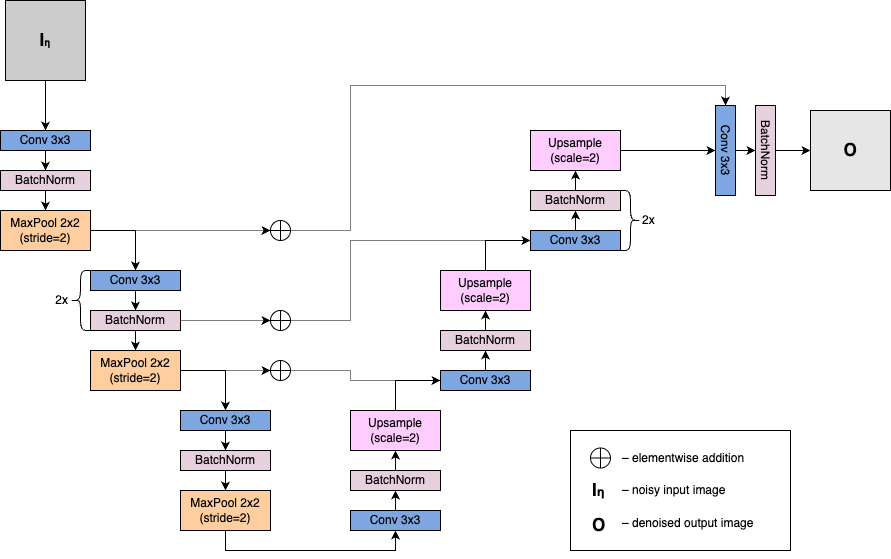

The diagram above was exported from draw.io. Its source (the exported page's mxGraphModel, read from the mxfile embedded in the PNG):
<mxGraphModel dx="1026" dy="743" grid="1" gridSize="10" guides="1" tooltips="1" connect="1" arrows="1" fold="1" page="1" pageScale="1" pageWidth="1169" pageHeight="827" math="0" shadow="0">
  <root>
    <mxCell id="0" />
    <mxCell id="1" parent="0" />
    <mxCell id="wU_p54KOsM-9FGY4Zri3-61" value="" style="rounded=0;whiteSpace=wrap;html=1;" parent="1" vertex="1">
      <mxGeometry x="820" y="480" width="220" height="120" as="geometry" />
    </mxCell>
    <mxCell id="wU_p54KOsM-9FGY4Zri3-31" style="edgeStyle=orthogonalEdgeStyle;rounded=0;orthogonalLoop=1;jettySize=auto;html=1;exitX=0.5;exitY=1;exitDx=0;exitDy=0;entryX=0.5;entryY=0;entryDx=0;entryDy=0;" parent="1" source="wU_p54KOsM-9FGY4Zri3-1" target="wU_p54KOsM-9FGY4Zri3-3" edge="1">
      <mxGeometry relative="1" as="geometry" />
    </mxCell>
    <mxCell id="wU_p54KOsM-9FGY4Zri3-1" value="Conv 3x3" style="rounded=0;whiteSpace=wrap;html=1;fillColor=#7EA6E0;" parent="1" vertex="1">
      <mxGeometry x="250" y="180" width="90" height="20" as="geometry" />
    </mxCell>
    <mxCell id="wU_p54KOsM-9FGY4Zri3-33" style="edgeStyle=orthogonalEdgeStyle;rounded=0;orthogonalLoop=1;jettySize=auto;html=1;exitX=1;exitY=0.5;exitDx=0;exitDy=0;" parent="1" source="wU_p54KOsM-9FGY4Zri3-2" target="wU_p54KOsM-9FGY4Zri3-4" edge="1">
      <mxGeometry relative="1" as="geometry" />
    </mxCell>
    <mxCell id="Gjm0FWcTKaeXPglogQn7-4" style="edgeStyle=orthogonalEdgeStyle;rounded=0;orthogonalLoop=1;jettySize=auto;html=1;exitX=1;exitY=0.5;exitDx=0;exitDy=0;entryX=0;entryY=0.5;entryDx=0;entryDy=0;dashed=1;dashPattern=1 1;" parent="1" source="Gjm0FWcTKaeXPglogQn7-5" target="wU_p54KOsM-9FGY4Zri3-24" edge="1">
      <mxGeometry relative="1" as="geometry">
        <Array as="points">
          <mxPoint x="600" y="280" />
          <mxPoint x="600" y="135" />
          <mxPoint x="975" y="135" />
        </Array>
      </mxGeometry>
    </mxCell>
    <mxCell id="wU_p54KOsM-9FGY4Zri3-2" value="MaxPool 2x2&lt;div&gt;(stride=2)&lt;/div&gt;" style="rounded=0;whiteSpace=wrap;html=1;fillColor=#FFCE9F;" parent="1" vertex="1">
      <mxGeometry x="250" y="260" width="90" height="40" as="geometry" />
    </mxCell>
    <mxCell id="wU_p54KOsM-9FGY4Zri3-32" style="edgeStyle=orthogonalEdgeStyle;rounded=0;orthogonalLoop=1;jettySize=auto;html=1;exitX=0.5;exitY=1;exitDx=0;exitDy=0;entryX=0.5;entryY=0;entryDx=0;entryDy=0;" parent="1" source="wU_p54KOsM-9FGY4Zri3-3" target="wU_p54KOsM-9FGY4Zri3-2" edge="1">
      <mxGeometry relative="1" as="geometry" />
    </mxCell>
    <mxCell id="wU_p54KOsM-9FGY4Zri3-3" value="BatchNorm" style="rounded=0;whiteSpace=wrap;html=1;fillColor=#E6D0DE;" parent="1" vertex="1">
      <mxGeometry x="250" y="220" width="90" height="20" as="geometry" />
    </mxCell>
    <mxCell id="wU_p54KOsM-9FGY4Zri3-34" style="edgeStyle=orthogonalEdgeStyle;rounded=0;orthogonalLoop=1;jettySize=auto;html=1;exitX=0.5;exitY=1;exitDx=0;exitDy=0;entryX=0.5;entryY=0;entryDx=0;entryDy=0;" parent="1" source="wU_p54KOsM-9FGY4Zri3-4" target="wU_p54KOsM-9FGY4Zri3-5" edge="1">
      <mxGeometry relative="1" as="geometry" />
    </mxCell>
    <mxCell id="wU_p54KOsM-9FGY4Zri3-4" value="Conv 3x3" style="rounded=0;whiteSpace=wrap;html=1;fillColor=#7EA6E0;" parent="1" vertex="1">
      <mxGeometry x="340" y="320" width="90" height="20" as="geometry" />
    </mxCell>
    <mxCell id="wU_p54KOsM-9FGY4Zri3-35" style="edgeStyle=orthogonalEdgeStyle;rounded=0;orthogonalLoop=1;jettySize=auto;html=1;exitX=0.5;exitY=1;exitDx=0;exitDy=0;entryX=0.5;entryY=0;entryDx=0;entryDy=0;" parent="1" source="wU_p54KOsM-9FGY4Zri3-5" target="wU_p54KOsM-9FGY4Zri3-7" edge="1">
      <mxGeometry relative="1" as="geometry" />
    </mxCell>
    <mxCell id="Gjm0FWcTKaeXPglogQn7-3" style="edgeStyle=orthogonalEdgeStyle;rounded=0;orthogonalLoop=1;jettySize=auto;html=1;exitX=1;exitY=0.5;exitDx=0;exitDy=0;entryX=0;entryY=0.5;entryDx=0;entryDy=0;dashed=1;dashPattern=1 1;" parent="1" source="Gjm0FWcTKaeXPglogQn7-7" target="wU_p54KOsM-9FGY4Zri3-20" edge="1">
      <mxGeometry relative="1" as="geometry">
        <Array as="points">
          <mxPoint x="600" y="370" />
          <mxPoint x="600" y="290" />
        </Array>
      </mxGeometry>
    </mxCell>
    <mxCell id="wU_p54KOsM-9FGY4Zri3-5" value="BatchNorm" style="rounded=0;whiteSpace=wrap;html=1;fillColor=#E6D0DE;" parent="1" vertex="1">
      <mxGeometry x="340" y="360" width="90" height="20" as="geometry" />
    </mxCell>
    <mxCell id="wU_p54KOsM-9FGY4Zri3-6" value="2x" style="shape=curlyBracket;whiteSpace=wrap;html=1;rounded=1;labelPosition=left;verticalLabelPosition=middle;align=right;verticalAlign=middle;" parent="1" vertex="1">
      <mxGeometry x="320" y="320" width="20" height="60" as="geometry" />
    </mxCell>
    <mxCell id="wU_p54KOsM-9FGY4Zri3-36" style="edgeStyle=orthogonalEdgeStyle;rounded=0;orthogonalLoop=1;jettySize=auto;html=1;exitX=1;exitY=0.5;exitDx=0;exitDy=0;entryX=0.5;entryY=0;entryDx=0;entryDy=0;" parent="1" source="wU_p54KOsM-9FGY4Zri3-7" target="wU_p54KOsM-9FGY4Zri3-8" edge="1">
      <mxGeometry relative="1" as="geometry" />
    </mxCell>
    <mxCell id="Gjm0FWcTKaeXPglogQn7-2" style="edgeStyle=orthogonalEdgeStyle;rounded=0;orthogonalLoop=1;jettySize=auto;html=1;exitX=1;exitY=0.5;exitDx=0;exitDy=0;entryX=0;entryY=0.5;entryDx=0;entryDy=0;dashed=1;dashPattern=1 1;" parent="1" source="Gjm0FWcTKaeXPglogQn7-9" target="wU_p54KOsM-9FGY4Zri3-14" edge="1">
      <mxGeometry relative="1" as="geometry">
        <Array as="points">
          <mxPoint x="600" y="420" />
          <mxPoint x="600" y="430" />
        </Array>
      </mxGeometry>
    </mxCell>
    <mxCell id="wU_p54KOsM-9FGY4Zri3-7" value="MaxPool 2x2&lt;div&gt;(stride=2)&lt;/div&gt;" style="rounded=0;whiteSpace=wrap;html=1;fillColor=#FFCE9F;" parent="1" vertex="1">
      <mxGeometry x="340" y="400" width="90" height="40" as="geometry" />
    </mxCell>
    <mxCell id="wU_p54KOsM-9FGY4Zri3-37" style="edgeStyle=orthogonalEdgeStyle;rounded=0;orthogonalLoop=1;jettySize=auto;html=1;exitX=0.5;exitY=1;exitDx=0;exitDy=0;entryX=0.5;entryY=0;entryDx=0;entryDy=0;" parent="1" source="wU_p54KOsM-9FGY4Zri3-8" target="wU_p54KOsM-9FGY4Zri3-9" edge="1">
      <mxGeometry relative="1" as="geometry" />
    </mxCell>
    <mxCell id="wU_p54KOsM-9FGY4Zri3-8" value="Conv 3x3" style="rounded=0;whiteSpace=wrap;html=1;fillColor=#7EA6E0;" parent="1" vertex="1">
      <mxGeometry x="430" y="460" width="90" height="20" as="geometry" />
    </mxCell>
    <mxCell id="wU_p54KOsM-9FGY4Zri3-38" style="edgeStyle=orthogonalEdgeStyle;rounded=0;orthogonalLoop=1;jettySize=auto;html=1;exitX=0.5;exitY=1;exitDx=0;exitDy=0;entryX=0.5;entryY=0;entryDx=0;entryDy=0;" parent="1" source="wU_p54KOsM-9FGY4Zri3-9" target="wU_p54KOsM-9FGY4Zri3-10" edge="1">
      <mxGeometry relative="1" as="geometry" />
    </mxCell>
    <mxCell id="wU_p54KOsM-9FGY4Zri3-9" value="BatchNorm" style="rounded=0;whiteSpace=wrap;html=1;fillColor=#E6D0DE;" parent="1" vertex="1">
      <mxGeometry x="430" y="500" width="90" height="20" as="geometry" />
    </mxCell>
    <mxCell id="wU_p54KOsM-9FGY4Zri3-28" style="edgeStyle=orthogonalEdgeStyle;rounded=0;orthogonalLoop=1;jettySize=auto;html=1;exitX=0.5;exitY=1;exitDx=0;exitDy=0;entryX=0.5;entryY=1;entryDx=0;entryDy=0;" parent="1" source="wU_p54KOsM-9FGY4Zri3-10" target="wU_p54KOsM-9FGY4Zri3-11" edge="1">
      <mxGeometry relative="1" as="geometry" />
    </mxCell>
    <mxCell id="wU_p54KOsM-9FGY4Zri3-10" value="MaxPool 2x2&lt;div&gt;(stride=2)&lt;/div&gt;" style="rounded=0;whiteSpace=wrap;html=1;fillColor=#FFCE9F;" parent="1" vertex="1">
      <mxGeometry x="430" y="540" width="90" height="40" as="geometry" />
    </mxCell>
    <mxCell id="wU_p54KOsM-9FGY4Zri3-39" style="edgeStyle=orthogonalEdgeStyle;rounded=0;orthogonalLoop=1;jettySize=auto;html=1;exitX=0.5;exitY=0;exitDx=0;exitDy=0;entryX=0.5;entryY=1;entryDx=0;entryDy=0;" parent="1" source="wU_p54KOsM-9FGY4Zri3-11" target="wU_p54KOsM-9FGY4Zri3-12" edge="1">
      <mxGeometry relative="1" as="geometry" />
    </mxCell>
    <mxCell id="wU_p54KOsM-9FGY4Zri3-11" value="Conv 3x3" style="rounded=0;whiteSpace=wrap;html=1;fillColor=#7EA6E0;" parent="1" vertex="1">
      <mxGeometry x="600" y="560" width="90" height="20" as="geometry" />
    </mxCell>
    <mxCell id="wU_p54KOsM-9FGY4Zri3-40" style="edgeStyle=orthogonalEdgeStyle;rounded=0;orthogonalLoop=1;jettySize=auto;html=1;exitX=0.5;exitY=0;exitDx=0;exitDy=0;entryX=0.5;entryY=1;entryDx=0;entryDy=0;" parent="1" source="wU_p54KOsM-9FGY4Zri3-12" target="wU_p54KOsM-9FGY4Zri3-13" edge="1">
      <mxGeometry relative="1" as="geometry" />
    </mxCell>
    <mxCell id="wU_p54KOsM-9FGY4Zri3-12" value="BatchNorm" style="rounded=0;whiteSpace=wrap;html=1;fillColor=#E6D0DE;" parent="1" vertex="1">
      <mxGeometry x="600" y="520" width="90" height="20" as="geometry" />
    </mxCell>
    <mxCell id="wU_p54KOsM-9FGY4Zri3-41" style="edgeStyle=orthogonalEdgeStyle;rounded=0;orthogonalLoop=1;jettySize=auto;html=1;exitX=0.5;exitY=0;exitDx=0;exitDy=0;entryX=0;entryY=0.5;entryDx=0;entryDy=0;" parent="1" source="wU_p54KOsM-9FGY4Zri3-13" target="wU_p54KOsM-9FGY4Zri3-14" edge="1">
      <mxGeometry relative="1" as="geometry" />
    </mxCell>
    <mxCell id="wU_p54KOsM-9FGY4Zri3-13" value="Upsample&lt;div&gt;(scale=2)&lt;/div&gt;" style="rounded=0;whiteSpace=wrap;html=1;fillColor=#FFCCFF;" parent="1" vertex="1">
      <mxGeometry x="600" y="460" width="90" height="40" as="geometry" />
    </mxCell>
    <mxCell id="wU_p54KOsM-9FGY4Zri3-42" style="edgeStyle=orthogonalEdgeStyle;rounded=0;orthogonalLoop=1;jettySize=auto;html=1;exitX=0.5;exitY=0;exitDx=0;exitDy=0;entryX=0.5;entryY=1;entryDx=0;entryDy=0;" parent="1" source="wU_p54KOsM-9FGY4Zri3-14" target="wU_p54KOsM-9FGY4Zri3-15" edge="1">
      <mxGeometry relative="1" as="geometry" />
    </mxCell>
    <mxCell id="wU_p54KOsM-9FGY4Zri3-14" value="Conv 3x3" style="rounded=0;whiteSpace=wrap;html=1;fillColor=#7EA6E0;" parent="1" vertex="1">
      <mxGeometry x="690" y="420" width="90" height="20" as="geometry" />
    </mxCell>
    <mxCell id="wU_p54KOsM-9FGY4Zri3-43" style="edgeStyle=orthogonalEdgeStyle;rounded=0;orthogonalLoop=1;jettySize=auto;html=1;exitX=0.5;exitY=0;exitDx=0;exitDy=0;entryX=0.5;entryY=1;entryDx=0;entryDy=0;" parent="1" source="wU_p54KOsM-9FGY4Zri3-15" target="wU_p54KOsM-9FGY4Zri3-27" edge="1">
      <mxGeometry relative="1" as="geometry" />
    </mxCell>
    <mxCell id="wU_p54KOsM-9FGY4Zri3-15" value="BatchNorm" style="rounded=0;whiteSpace=wrap;html=1;fillColor=#E6D0DE;" parent="1" vertex="1">
      <mxGeometry x="690" y="380" width="90" height="20" as="geometry" />
    </mxCell>
    <mxCell id="wU_p54KOsM-9FGY4Zri3-45" style="edgeStyle=orthogonalEdgeStyle;rounded=0;orthogonalLoop=1;jettySize=auto;html=1;exitX=0.5;exitY=0;exitDx=0;exitDy=0;entryX=0.5;entryY=1;entryDx=0;entryDy=0;" parent="1" source="wU_p54KOsM-9FGY4Zri3-20" target="wU_p54KOsM-9FGY4Zri3-21" edge="1">
      <mxGeometry relative="1" as="geometry" />
    </mxCell>
    <mxCell id="wU_p54KOsM-9FGY4Zri3-20" value="Conv 3x3" style="rounded=0;whiteSpace=wrap;html=1;fillColor=#7EA6E0;" parent="1" vertex="1">
      <mxGeometry x="780" y="280" width="90" height="20" as="geometry" />
    </mxCell>
    <mxCell id="wU_p54KOsM-9FGY4Zri3-46" style="edgeStyle=orthogonalEdgeStyle;rounded=0;orthogonalLoop=1;jettySize=auto;html=1;exitX=0.5;exitY=0;exitDx=0;exitDy=0;entryX=0.5;entryY=1;entryDx=0;entryDy=0;" parent="1" source="wU_p54KOsM-9FGY4Zri3-21" target="wU_p54KOsM-9FGY4Zri3-26" edge="1">
      <mxGeometry relative="1" as="geometry" />
    </mxCell>
    <mxCell id="wU_p54KOsM-9FGY4Zri3-21" value="BatchNorm" style="rounded=0;whiteSpace=wrap;html=1;fillColor=#E6D0DE;" parent="1" vertex="1">
      <mxGeometry x="780" y="240" width="90" height="20" as="geometry" />
    </mxCell>
    <mxCell id="wU_p54KOsM-9FGY4Zri3-22" value="2x" style="shape=curlyBracket;whiteSpace=wrap;html=1;rounded=1;flipH=1;labelPosition=right;verticalLabelPosition=middle;align=left;verticalAlign=middle;" parent="1" vertex="1">
      <mxGeometry x="870" y="240" width="20" height="60" as="geometry" />
    </mxCell>
    <mxCell id="wU_p54KOsM-9FGY4Zri3-30" style="edgeStyle=orthogonalEdgeStyle;rounded=0;orthogonalLoop=1;jettySize=auto;html=1;exitX=0.5;exitY=0;exitDx=0;exitDy=0;entryX=0.5;entryY=1;entryDx=0;entryDy=0;" parent="1" source="wU_p54KOsM-9FGY4Zri3-24" target="wU_p54KOsM-9FGY4Zri3-25" edge="1">
      <mxGeometry relative="1" as="geometry" />
    </mxCell>
    <mxCell id="wU_p54KOsM-9FGY4Zri3-24" value="Conv 3x3" style="rounded=0;whiteSpace=wrap;html=1;rotation=90;fillColor=#7EA6E0;" parent="1" vertex="1">
      <mxGeometry x="930" y="190" width="90" height="20" as="geometry" />
    </mxCell>
    <mxCell id="XIml8vTnafEzsLUiTsLZ-4" style="edgeStyle=orthogonalEdgeStyle;rounded=0;orthogonalLoop=1;jettySize=auto;html=1;exitX=0.5;exitY=0;exitDx=0;exitDy=0;entryX=0;entryY=0.5;entryDx=0;entryDy=0;" parent="1" source="wU_p54KOsM-9FGY4Zri3-25" target="XIml8vTnafEzsLUiTsLZ-3" edge="1">
      <mxGeometry relative="1" as="geometry" />
    </mxCell>
    <mxCell id="wU_p54KOsM-9FGY4Zri3-25" value="BatchNorm" style="rounded=0;whiteSpace=wrap;html=1;rotation=90;fillColor=#E6D0DE;" parent="1" vertex="1">
      <mxGeometry x="970" y="190" width="90" height="20" as="geometry" />
    </mxCell>
    <mxCell id="wU_p54KOsM-9FGY4Zri3-29" style="edgeStyle=orthogonalEdgeStyle;rounded=0;orthogonalLoop=1;jettySize=auto;html=1;exitX=1;exitY=0.5;exitDx=0;exitDy=0;entryX=0.5;entryY=1;entryDx=0;entryDy=0;" parent="1" source="wU_p54KOsM-9FGY4Zri3-26" target="wU_p54KOsM-9FGY4Zri3-24" edge="1">
      <mxGeometry relative="1" as="geometry" />
    </mxCell>
    <mxCell id="wU_p54KOsM-9FGY4Zri3-26" value="Upsample&lt;div&gt;(scale=2)&lt;/div&gt;" style="rounded=0;whiteSpace=wrap;html=1;fillColor=#FFCCFF;" parent="1" vertex="1">
      <mxGeometry x="780" y="180" width="90" height="40" as="geometry" />
    </mxCell>
    <mxCell id="wU_p54KOsM-9FGY4Zri3-44" style="edgeStyle=orthogonalEdgeStyle;rounded=0;orthogonalLoop=1;jettySize=auto;html=1;exitX=0.5;exitY=0;exitDx=0;exitDy=0;entryX=0;entryY=0.5;entryDx=0;entryDy=0;" parent="1" source="wU_p54KOsM-9FGY4Zri3-27" target="wU_p54KOsM-9FGY4Zri3-20" edge="1">
      <mxGeometry relative="1" as="geometry" />
    </mxCell>
    <mxCell id="wU_p54KOsM-9FGY4Zri3-27" value="Upsample&lt;div&gt;(scale=2)&lt;/div&gt;" style="rounded=0;whiteSpace=wrap;html=1;fillColor=#FFCCFF;" parent="1" vertex="1">
      <mxGeometry x="690" y="320" width="90" height="40" as="geometry" />
    </mxCell>
    <mxCell id="XIml8vTnafEzsLUiTsLZ-2" style="edgeStyle=orthogonalEdgeStyle;rounded=0;orthogonalLoop=1;jettySize=auto;html=1;exitX=0.5;exitY=1;exitDx=0;exitDy=0;entryX=0.5;entryY=0;entryDx=0;entryDy=0;" parent="1" source="XIml8vTnafEzsLUiTsLZ-1" target="wU_p54KOsM-9FGY4Zri3-1" edge="1">
      <mxGeometry relative="1" as="geometry" />
    </mxCell>
    <mxCell id="XIml8vTnafEzsLUiTsLZ-1" value="&lt;b style=&quot;font-size: 17px;&quot;&gt;I&lt;/b&gt;&lt;b style=&quot;&quot;&gt;&lt;font style=&quot;font-size: 10px;&quot;&gt;η&lt;/font&gt;&lt;/b&gt;" style="rounded=0;whiteSpace=wrap;html=1;fillColor=#CCCCCC;" parent="1" vertex="1">
      <mxGeometry x="255" y="50" width="80" height="80" as="geometry" />
    </mxCell>
    <mxCell id="XIml8vTnafEzsLUiTsLZ-3" value="&lt;span style=&quot;font-size: 17px;&quot;&gt;&lt;b&gt;O&lt;/b&gt;&lt;/span&gt;" style="rounded=0;whiteSpace=wrap;html=1;fillColor=#E6E6E6;" parent="1" vertex="1">
      <mxGeometry x="1060" y="160" width="80" height="80" as="geometry" />
    </mxCell>
    <mxCell id="XIml8vTnafEzsLUiTsLZ-28" value="– elementwise addition" style="text;html=1;align=left;verticalAlign=middle;whiteSpace=wrap;rounded=0;" parent="1" vertex="1">
      <mxGeometry x="870" y="492.5" width="170" height="30" as="geometry" />
    </mxCell>
    <mxCell id="XIml8vTnafEzsLUiTsLZ-30" value="I&lt;font style=&quot;font-size: 13px;&quot;&gt;η&lt;/font&gt;" style="text;whiteSpace=wrap;html=1;fontSize=17;fontStyle=1" parent="1" vertex="1">
      <mxGeometry x="840" y="522.5" width="20" height="40" as="geometry" />
    </mxCell>
    <mxCell id="XIml8vTnafEzsLUiTsLZ-31" value="– noisy input image" style="text;html=1;align=left;verticalAlign=middle;whiteSpace=wrap;rounded=0;" parent="1" vertex="1">
      <mxGeometry x="870" y="525" width="170" height="30" as="geometry" />
    </mxCell>
    <mxCell id="XIml8vTnafEzsLUiTsLZ-32" value="O" style="text;whiteSpace=wrap;html=1;fontSize=17;fontStyle=1" parent="1" vertex="1">
      <mxGeometry x="840" y="557.5" width="50" height="40" as="geometry" />
    </mxCell>
    <mxCell id="XIml8vTnafEzsLUiTsLZ-33" value="– denoised output image" style="text;html=1;align=left;verticalAlign=middle;whiteSpace=wrap;rounded=0;" parent="1" vertex="1">
      <mxGeometry x="870" y="557.5" width="170" height="30" as="geometry" />
    </mxCell>
    <mxCell id="Gjm0FWcTKaeXPglogQn7-1" value="" style="shape=orEllipse;perimeter=ellipsePerimeter;whiteSpace=wrap;html=1;backgroundOutline=1;fillColor=none;" parent="1" vertex="1">
      <mxGeometry x="840" y="497.5" width="20" height="20" as="geometry" />
    </mxCell>
    <mxCell id="Gjm0FWcTKaeXPglogQn7-6" value="" style="edgeStyle=orthogonalEdgeStyle;rounded=0;orthogonalLoop=1;jettySize=auto;html=1;exitX=1;exitY=0.5;exitDx=0;exitDy=0;entryX=0;entryY=0.5;entryDx=0;entryDy=0;dashed=1;dashPattern=1 1;" parent="1" source="wU_p54KOsM-9FGY4Zri3-2" target="Gjm0FWcTKaeXPglogQn7-5" edge="1">
      <mxGeometry relative="1" as="geometry">
        <mxPoint x="340" y="280" as="sourcePoint" />
        <mxPoint x="975" y="155" as="targetPoint" />
      </mxGeometry>
    </mxCell>
    <mxCell id="Gjm0FWcTKaeXPglogQn7-5" value="" style="shape=orEllipse;perimeter=ellipsePerimeter;whiteSpace=wrap;html=1;backgroundOutline=1;fillColor=none;" parent="1" vertex="1">
      <mxGeometry x="520" y="270" width="20" height="20" as="geometry" />
    </mxCell>
    <mxCell id="Gjm0FWcTKaeXPglogQn7-8" value="" style="edgeStyle=orthogonalEdgeStyle;rounded=0;orthogonalLoop=1;jettySize=auto;html=1;exitX=1;exitY=0.5;exitDx=0;exitDy=0;entryX=0;entryY=0.5;entryDx=0;entryDy=0;dashed=1;dashPattern=1 1;" parent="1" source="wU_p54KOsM-9FGY4Zri3-5" target="Gjm0FWcTKaeXPglogQn7-7" edge="1">
      <mxGeometry relative="1" as="geometry">
        <mxPoint x="430" y="370" as="sourcePoint" />
        <mxPoint x="780" y="290" as="targetPoint" />
      </mxGeometry>
    </mxCell>
    <mxCell id="Gjm0FWcTKaeXPglogQn7-7" value="" style="shape=orEllipse;perimeter=ellipsePerimeter;whiteSpace=wrap;html=1;backgroundOutline=1;fillColor=none;" parent="1" vertex="1">
      <mxGeometry x="520" y="360" width="20" height="20" as="geometry" />
    </mxCell>
    <mxCell id="Gjm0FWcTKaeXPglogQn7-10" value="" style="edgeStyle=orthogonalEdgeStyle;rounded=0;orthogonalLoop=1;jettySize=auto;html=1;exitX=1;exitY=0.5;exitDx=0;exitDy=0;entryX=0;entryY=0.5;entryDx=0;entryDy=0;dashed=1;dashPattern=1 1;" parent="1" source="wU_p54KOsM-9FGY4Zri3-7" target="Gjm0FWcTKaeXPglogQn7-9" edge="1">
      <mxGeometry relative="1" as="geometry">
        <mxPoint x="430" y="420" as="sourcePoint" />
        <mxPoint x="690" y="430" as="targetPoint" />
      </mxGeometry>
    </mxCell>
    <mxCell id="Gjm0FWcTKaeXPglogQn7-9" value="" style="shape=orEllipse;perimeter=ellipsePerimeter;whiteSpace=wrap;html=1;backgroundOutline=1;fillColor=none;" parent="1" vertex="1">
      <mxGeometry x="520" y="410" width="20" height="20" as="geometry" />
    </mxCell>
  </root>
</mxGraphModel>